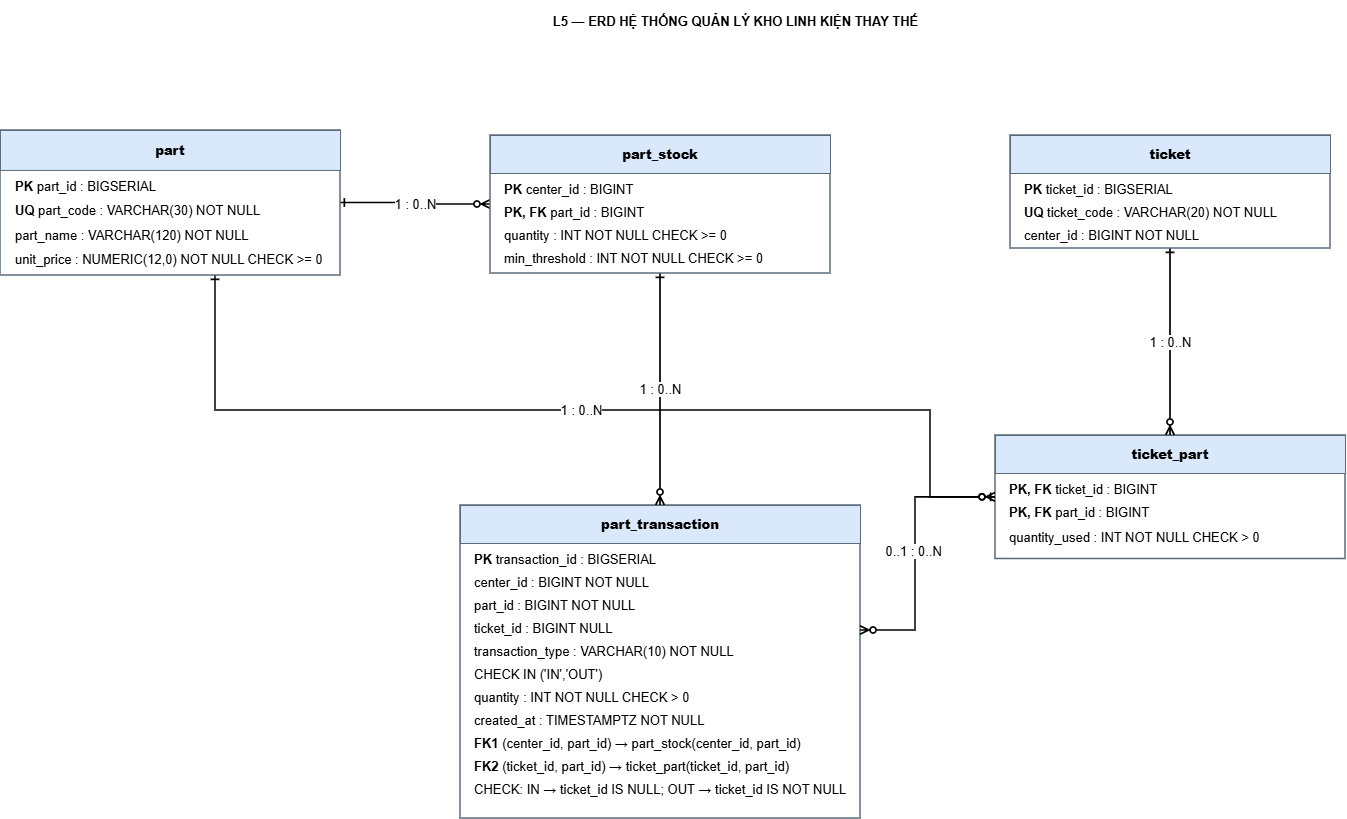

The diagram above was exported from draw.io. Its source (the exported page's mxGraphModel, read from the mxfile embedded in the PNG):
<mxGraphModel dx="1998" dy="1187" grid="1" gridSize="10" guides="1" tooltips="1" connect="1" arrows="1" fold="1" page="1" pageScale="1" pageWidth="1550" pageHeight="930" math="0" shadow="0">
  <root>
    <mxCell id="0" />
    <mxCell id="1" parent="0" />
    <mxCell id="2" parent="1" style="text;html=1;align=center;verticalAlign=middle;fontSize=13;fontStyle=1;strokeColor=none;fillColor=none;" value="L5 — ERD HỆ THỐNG QUẢN LÝ KHO LINH KIỆN THAY THẾ" vertex="1">
      <mxGeometry height="42" width="1050" x="250" y="20" as="geometry" />
    </mxCell>
    <mxCell id="40" parent="1" style="rounded=0;whiteSpace=wrap;html=1;fillColor=#ffffff;strokeColor=#5b6b7a;strokeWidth=1.5;fontSize=13;" value="" vertex="1">
      <mxGeometry height="123.5" width="350" x="1035" y="455" as="geometry" />
    </mxCell>
    <mxCell id="1040" parent="1" style="rounded=0;whiteSpace=wrap;html=1;fillColor=#d9e8fb;strokeColor=#5b6b7a;fontStyle=1;fontSize=13;" value="&lt;b&gt;ticket_part&lt;/b&gt;" vertex="1">
      <mxGeometry height="38" width="350" x="1035" y="455" as="geometry" />
    </mxCell>
    <mxCell id="2040" parent="1" style="text;html=1;align=left;verticalAlign=middle;fontSize=13;strokeColor=none;fillColor=none;spacingLeft=4;" value="&lt;b&gt;PK, FK&lt;/b&gt; ticket_id : BIGINT" vertex="1">
      <mxGeometry height="23" width="334" x="1043" y="497" as="geometry" />
    </mxCell>
    <mxCell id="2041" parent="1" style="text;html=1;align=left;verticalAlign=middle;fontSize=13;strokeColor=none;fillColor=none;spacingLeft=4;" value="&lt;b&gt;PK, FK&lt;/b&gt; part_id : BIGINT" vertex="1">
      <mxGeometry height="23" width="334" x="1043" y="520" as="geometry" />
    </mxCell>
    <mxCell id="50" parent="1" style="rounded=0;whiteSpace=wrap;html=1;fillColor=#ffffff;strokeColor=#5b6b7a;strokeWidth=1.5;fontSize=13;" value="" vertex="1">
      <mxGeometry height="313" width="400" x="500" y="525" as="geometry" />
    </mxCell>
    <mxCell id="1050" parent="1" style="rounded=0;whiteSpace=wrap;html=1;fillColor=#d9e8fb;strokeColor=#5b6b7a;fontStyle=1;fontSize=13;" value="&lt;b&gt;part_transaction&lt;/b&gt;" vertex="1">
      <mxGeometry height="38" width="400" x="500" y="525" as="geometry" />
    </mxCell>
    <mxCell id="2050" parent="1" style="text;html=1;align=left;verticalAlign=middle;fontSize=13;strokeColor=none;fillColor=none;spacingLeft=4;" value="&lt;b&gt;PK&lt;/b&gt; transaction_id : BIGSERIAL" vertex="1">
      <mxGeometry height="23" width="384" x="508" y="567" as="geometry" />
    </mxCell>
    <mxCell id="2051" parent="1" style="text;html=1;align=left;verticalAlign=middle;fontSize=13;strokeColor=none;fillColor=none;spacingLeft=4;" value="center_id : BIGINT NOT NULL" vertex="1">
      <mxGeometry height="23" width="384" x="508" y="590" as="geometry" />
    </mxCell>
    <mxCell id="2052" parent="1" style="text;html=1;align=left;verticalAlign=middle;fontSize=13;strokeColor=none;fillColor=none;spacingLeft=4;" value="part_id : BIGINT NOT NULL" vertex="1">
      <mxGeometry height="23" width="384" x="508" y="613" as="geometry" />
    </mxCell>
    <mxCell id="2053" parent="1" style="text;html=1;align=left;verticalAlign=middle;fontSize=13;strokeColor=none;fillColor=none;spacingLeft=4;" value="ticket_id : BIGINT NULL" vertex="1">
      <mxGeometry height="23" width="384" x="508" y="636" as="geometry" />
    </mxCell>
    <mxCell id="2054" parent="1" style="text;html=1;align=left;verticalAlign=middle;fontSize=13;strokeColor=none;fillColor=none;spacingLeft=4;" value="transaction_type : VARCHAR(10) NOT NULL" vertex="1">
      <mxGeometry height="23" width="384" x="508" y="659" as="geometry" />
    </mxCell>
    <mxCell id="2055" parent="1" style="text;html=1;align=left;verticalAlign=middle;fontSize=13;strokeColor=none;fillColor=none;spacingLeft=4;" value="CHECK IN ('IN','OUT')" vertex="1">
      <mxGeometry height="23" width="384" x="508" y="682" as="geometry" />
    </mxCell>
    <mxCell id="2056" parent="1" style="text;html=1;align=left;verticalAlign=middle;fontSize=13;strokeColor=none;fillColor=none;spacingLeft=4;" value="quantity : INT NOT NULL CHECK &amp;gt; 0" vertex="1">
      <mxGeometry height="23" width="384" x="508" y="705" as="geometry" />
    </mxCell>
    <mxCell id="2057" parent="1" style="text;html=1;align=left;verticalAlign=middle;fontSize=13;strokeColor=none;fillColor=none;spacingLeft=4;" value="created_at : TIMESTAMPTZ NOT NULL" vertex="1">
      <mxGeometry height="23" width="384" x="508" y="728" as="geometry" />
    </mxCell>
    <mxCell id="101" edge="1" parent="1" source="10" style="edgeStyle=orthogonalEdgeStyle;rounded=0;html=1;startArrow=ERone;startFill=0;endArrow=ERzeroToMany;endFill=0;strokeWidth=1.7;fontSize=13;labelBackgroundColor=#ffffff;" target="20" value="1 : 0..N">
      <mxGeometry relative="1" as="geometry" />
    </mxCell>
    <mxCell id="102" edge="1" parent="1" source="10" style="edgeStyle=orthogonalEdgeStyle;rounded=0;html=1;startArrow=ERone;startFill=0;endArrow=ERzeroToMany;endFill=0;strokeWidth=1.7;fontSize=13;labelBackgroundColor=#ffffff;" target="40" value="1 : 0..N">
      <mxGeometry relative="1" as="geometry">
        <Array as="points">
          <mxPoint x="255" y="430" />
          <mxPoint x="970" y="430" />
        </Array>
      </mxGeometry>
    </mxCell>
    <mxCell id="103" edge="1" parent="1" source="30" style="edgeStyle=orthogonalEdgeStyle;rounded=0;html=1;startArrow=ERone;startFill=0;endArrow=ERzeroToMany;endFill=0;strokeWidth=1.7;fontSize=13;labelBackgroundColor=#ffffff;" target="40" value="1 : 0..N">
      <mxGeometry relative="1" as="geometry" />
    </mxCell>
    <mxCell id="104" edge="1" parent="1" source="20" style="edgeStyle=orthogonalEdgeStyle;rounded=0;html=1;startArrow=ERone;startFill=0;endArrow=ERzeroToMany;endFill=0;strokeWidth=1.7;fontSize=13;labelBackgroundColor=#ffffff;" target="50" value="1 : 0..N">
      <mxGeometry relative="1" as="geometry" />
    </mxCell>
    <mxCell id="105" edge="1" parent="1" source="40" style="edgeStyle=orthogonalEdgeStyle;rounded=0;html=1;startArrow=ERzeroToOne;startFill=0;endArrow=ERzeroToMany;endFill=0;strokeWidth=1.7;fontSize=13;labelBackgroundColor=#ffffff;" target="50" value="0..1 : 0..N&amp;nbsp;">
      <mxGeometry relative="1" as="geometry">
        <Array as="points">
          <mxPoint x="955" y="650" />
        </Array>
      </mxGeometry>
    </mxCell>
    <mxCell id="2058" parent="1" style="text;html=1;align=left;verticalAlign=middle;fontSize=13;strokeColor=none;fillColor=none;spacingLeft=4;" value="&lt;b&gt;FK1&lt;/b&gt; (center_id, part_id) → part_stock(center_id, part_id)" vertex="1">
      <mxGeometry height="23" width="384" x="508" y="751" as="geometry" />
    </mxCell>
    <mxCell id="2059" parent="1" style="text;html=1;align=left;verticalAlign=middle;fontSize=13;strokeColor=none;fillColor=none;spacingLeft=4;" value="&lt;b&gt;FK2&lt;/b&gt; (ticket_id, part_id) → ticket_part(ticket_id, part_id)" vertex="1">
      <mxGeometry height="23" width="384" x="508" y="774" as="geometry" />
    </mxCell>
    <mxCell id="2060" parent="1" style="text;html=1;align=left;verticalAlign=middle;fontSize=13;strokeColor=none;fillColor=none;spacingLeft=4;" value="CHECK: IN → ticket_id IS NULL; OUT → ticket_id IS NOT NULL" vertex="1">
      <mxGeometry height="23" width="384" x="508" y="797" as="geometry" />
    </mxCell>
    <mxCell id="G4vgzlqqBIEkrMqQXX4P-2061" connectable="0" parent="1" style="group;fontSize=13;" value="" vertex="1">
      <mxGeometry height="113" width="320" x="1050" y="155" as="geometry" />
    </mxCell>
    <mxCell id="30" parent="G4vgzlqqBIEkrMqQXX4P-2061" style="rounded=0;whiteSpace=wrap;html=1;fillColor=#ffffff;strokeColor=#5b6b7a;strokeWidth=1.5;fontSize=13;" value="" vertex="1">
      <mxGeometry height="113" width="320" as="geometry" />
    </mxCell>
    <mxCell id="1030" parent="G4vgzlqqBIEkrMqQXX4P-2061" style="rounded=0;whiteSpace=wrap;html=1;fillColor=#d9e8fb;strokeColor=#5b6b7a;fontStyle=1;fontSize=13;" value="&lt;b&gt;ticket&lt;/b&gt;" vertex="1">
      <mxGeometry height="38" width="320" as="geometry" />
    </mxCell>
    <mxCell id="2030" parent="G4vgzlqqBIEkrMqQXX4P-2061" style="text;html=1;align=left;verticalAlign=middle;fontSize=13;strokeColor=none;fillColor=none;spacingLeft=4;" value="&lt;b&gt;PK&lt;/b&gt; ticket_id : BIGSERIAL" vertex="1">
      <mxGeometry height="23" width="304" x="8" y="42" as="geometry" />
    </mxCell>
    <mxCell id="2031" parent="G4vgzlqqBIEkrMqQXX4P-2061" style="text;html=1;align=left;verticalAlign=middle;fontSize=13;strokeColor=none;fillColor=none;spacingLeft=4;" value="&lt;b&gt;UQ&lt;/b&gt; ticket_code : VARCHAR(20) NOT NULL" vertex="1">
      <mxGeometry height="23" width="304" x="8" y="65" as="geometry" />
    </mxCell>
    <mxCell id="2032" parent="G4vgzlqqBIEkrMqQXX4P-2061" style="text;html=1;align=left;verticalAlign=middle;fontSize=13;strokeColor=none;fillColor=none;spacingLeft=4;" value="center_id : BIGINT NOT NULL" vertex="1">
      <mxGeometry height="23" width="304" x="8" y="88" as="geometry" />
    </mxCell>
    <mxCell id="G4vgzlqqBIEkrMqQXX4P-2062" connectable="0" parent="1" style="group;fontSize=13;" value="" vertex="1">
      <mxGeometry height="138" width="340" x="530" y="155" as="geometry" />
    </mxCell>
    <mxCell id="20" parent="G4vgzlqqBIEkrMqQXX4P-2062" style="rounded=0;whiteSpace=wrap;html=1;fillColor=#ffffff;strokeColor=#5b6b7a;strokeWidth=1.5;fontSize=13;" value="" vertex="1">
      <mxGeometry height="138" width="340" as="geometry" />
    </mxCell>
    <mxCell id="1020" parent="G4vgzlqqBIEkrMqQXX4P-2062" style="rounded=0;whiteSpace=wrap;html=1;fillColor=#d9e8fb;strokeColor=#5b6b7a;fontStyle=1;fontSize=13;" value="&lt;b&gt;part_stock&lt;/b&gt;" vertex="1">
      <mxGeometry height="38" width="340" as="geometry" />
    </mxCell>
    <mxCell id="2020" parent="G4vgzlqqBIEkrMqQXX4P-2062" style="text;html=1;align=left;verticalAlign=middle;fontSize=13;strokeColor=none;fillColor=none;spacingLeft=4;" value="&lt;b&gt;PK&lt;/b&gt; center_id : BIGINT" vertex="1">
      <mxGeometry height="23" width="324" x="8" y="42" as="geometry" />
    </mxCell>
    <mxCell id="2021" parent="G4vgzlqqBIEkrMqQXX4P-2062" style="text;html=1;align=left;verticalAlign=middle;fontSize=13;strokeColor=none;fillColor=none;spacingLeft=4;" value="&lt;b&gt;PK, FK&lt;/b&gt; part_id : BIGINT" vertex="1">
      <mxGeometry height="23" width="324" x="8" y="65" as="geometry" />
    </mxCell>
    <mxCell id="2022" parent="G4vgzlqqBIEkrMqQXX4P-2062" style="text;html=1;align=left;verticalAlign=middle;fontSize=13;strokeColor=none;fillColor=none;spacingLeft=4;" value="quantity : INT NOT NULL CHECK &amp;gt;= 0" vertex="1">
      <mxGeometry height="23" width="324" x="8" y="88" as="geometry" />
    </mxCell>
    <mxCell id="2023" parent="G4vgzlqqBIEkrMqQXX4P-2062" style="text;html=1;align=left;verticalAlign=middle;fontSize=13;strokeColor=none;fillColor=none;spacingLeft=4;" value="min_threshold : INT NOT NULL CHECK &amp;gt;= 0" vertex="1">
      <mxGeometry height="23" width="324" x="8" y="111" as="geometry" />
    </mxCell>
    <mxCell id="-8piQUh4HIQkYRsFIR88-2060" connectable="0" parent="1" style="group" value="" vertex="1">
      <mxGeometry height="145" width="340" x="40" y="150" as="geometry" />
    </mxCell>
    <mxCell id="10" parent="-8piQUh4HIQkYRsFIR88-2060" style="rounded=0;whiteSpace=wrap;html=1;fillColor=#ffffff;strokeColor=#5b6b7a;strokeWidth=1.5;fontSize=13;" value="" vertex="1">
      <mxGeometry height="145" width="340" as="geometry" />
    </mxCell>
    <mxCell id="1010" parent="-8piQUh4HIQkYRsFIR88-2060" style="rounded=0;whiteSpace=wrap;html=1;fillColor=#d9e8fb;strokeColor=#5b6b7a;fontStyle=1;fontSize=13;" value="&lt;b&gt;part&lt;/b&gt;" vertex="1">
      <mxGeometry height="39.927536231884055" width="340" as="geometry" />
    </mxCell>
    <mxCell id="2010" parent="-8piQUh4HIQkYRsFIR88-2060" style="text;html=1;align=left;verticalAlign=middle;fontSize=13;strokeColor=none;fillColor=none;spacingLeft=4;" value="&lt;b&gt;PK&lt;/b&gt; part_id : BIGSERIAL" vertex="1">
      <mxGeometry height="24.166666666666668" width="323" x="8.5" y="44.130434782608695" as="geometry" />
    </mxCell>
    <mxCell id="2011" parent="-8piQUh4HIQkYRsFIR88-2060" style="text;html=1;align=left;verticalAlign=middle;fontSize=13;strokeColor=none;fillColor=none;spacingLeft=4;" value="&lt;b&gt;UQ&lt;/b&gt; part_code : VARCHAR(30) NOT NULL" vertex="1">
      <mxGeometry height="24.166666666666668" width="323" x="8.5" y="68.29710144927536" as="geometry" />
    </mxCell>
    <mxCell id="2012" parent="-8piQUh4HIQkYRsFIR88-2060" style="text;html=1;align=left;verticalAlign=middle;fontSize=13;strokeColor=none;fillColor=none;spacingLeft=4;" value="part_name : VARCHAR(120) NOT NULL" vertex="1">
      <mxGeometry height="24.166666666666668" width="323" x="8.5" y="92.46376811594203" as="geometry" />
    </mxCell>
    <mxCell id="2013" parent="-8piQUh4HIQkYRsFIR88-2060" style="text;html=1;align=left;verticalAlign=middle;fontSize=13;strokeColor=none;fillColor=none;spacingLeft=4;" value="unit_price : NUMERIC(12,0) NOT NULL CHECK &amp;gt;= 0" vertex="1">
      <mxGeometry height="24.166666666666668" width="323" x="8.5" y="116.6304347826087" as="geometry" />
    </mxCell>
    <mxCell id="-8piQUh4HIQkYRsFIR88-2064" parent="1" style="text;html=1;align=left;verticalAlign=middle;fontSize=13;strokeColor=none;fillColor=none;spacingLeft=4;" value="&lt;pre dir=&quot;ltr&quot;&gt;&lt;code&gt;&lt;font face=&quot;Helvetica&quot;&gt;quantity_used : INT NOT NULL CHECK &amp;gt; 0&lt;/font&gt;&lt;/code&gt;&lt;/pre&gt;" vertex="1">
      <mxGeometry height="23" width="334" x="1043" y="545.5" as="geometry" />
    </mxCell>
  </root>
</mxGraphModel>